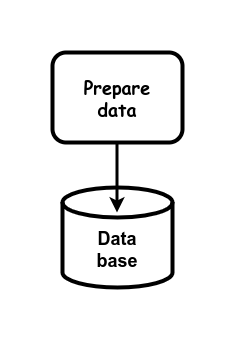

The diagram above was exported from draw.io. Its source (the exported page's mxGraphModel, read from the mxfile embedded in the PNG):
<mxGraphModel dx="1434" dy="711" grid="1" gridSize="10" guides="1" tooltips="1" connect="1" arrows="1" fold="1" page="1" pageScale="1" pageWidth="850" pageHeight="1100" math="0" shadow="0">
  <root>
    <mxCell id="0" />
    <mxCell id="1" parent="0" />
    <mxCell id="Ay5whhxCrOJr37k-650F-1" value="Data&lt;br style=&quot;font-size: 18px;&quot;&gt;base" style="shape=cylinder3;whiteSpace=wrap;html=1;boundedLbl=1;backgroundOutline=1;size=15;fontStyle=1;fontSize=18;strokeWidth=4;" parent="1" vertex="1">
      <mxGeometry x="140" y="605" width="110" height="100" as="geometry" />
    </mxCell>
    <mxCell id="Ay5whhxCrOJr37k-650F-2" value="" style="endArrow=none;startArrow=classic;html=1;rounded=0;strokeWidth=3;endFill=0;" parent="1" edge="1">
      <mxGeometry width="50" height="50" relative="1" as="geometry">
        <mxPoint x="194.5" y="630" as="sourcePoint" />
        <mxPoint x="194.5" y="560" as="targetPoint" />
      </mxGeometry>
    </mxCell>
    <mxCell id="fxd316AwvMibh6fHS5C8-1" value="&lt;b style=&quot;font-size: 18px;&quot;&gt;Prepare&lt;br&gt;data&lt;br&gt;&lt;/b&gt;" style="rounded=1;whiteSpace=wrap;html=1;strokeWidth=4;fontFamily=Comic Sans MS;fontSize=18;" vertex="1" parent="1">
      <mxGeometry x="130" y="470" width="130" height="90" as="geometry" />
    </mxCell>
  </root>
</mxGraphModel>